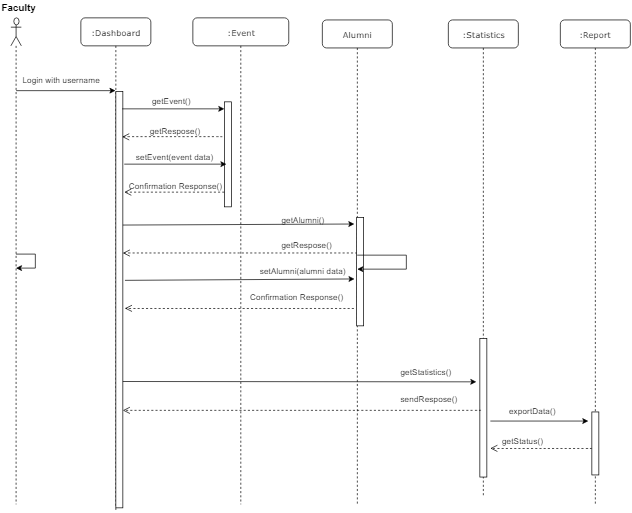

The diagram above was exported from draw.io. Its source (the exported page's mxGraphModel, read from the mxfile embedded in the PNG):
<mxGraphModel dx="697" dy="346" grid="1" gridSize="10" guides="1" tooltips="1" connect="1" arrows="1" fold="1" page="1" pageScale="1" pageWidth="1100" pageHeight="850" background="#ffffff" math="0" shadow="0">
  <root>
    <mxCell id="0" />
    <mxCell id="1" parent="0" />
    <mxCell id="_CgDRPmAz2OR0Fz9O6D4-57" value=":Dashboard" style="shape=umlLifeline;perimeter=lifelinePerimeter;whiteSpace=wrap;html=1;container=1;collapsible=0;recursiveResize=0;outlineConnect=0;rounded=1;shadow=0;comic=0;labelBackgroundColor=none;strokeColor=#000000;strokeWidth=1;fillColor=#FFFFFF;fontFamily=Verdana;fontSize=12;fontColor=#000000;align=center;" vertex="1" parent="1">
      <mxGeometry x="115" y="25" width="100" height="705" as="geometry" />
    </mxCell>
    <mxCell id="_CgDRPmAz2OR0Fz9O6D4-58" value="" style="html=1;points=[];perimeter=orthogonalPerimeter;rounded=0;shadow=0;comic=0;labelBackgroundColor=none;strokeColor=#000000;strokeWidth=1;fillColor=#FFFFFF;fontFamily=Verdana;fontSize=12;fontColor=#000000;align=center;" vertex="1" parent="_CgDRPmAz2OR0Fz9O6D4-57">
      <mxGeometry x="50" y="105" width="10" height="595" as="geometry" />
    </mxCell>
    <mxCell id="_CgDRPmAz2OR0Fz9O6D4-59" value=":Event" style="shape=umlLifeline;perimeter=lifelinePerimeter;whiteSpace=wrap;html=1;container=1;collapsible=0;recursiveResize=0;outlineConnect=0;rounded=1;shadow=0;comic=0;labelBackgroundColor=none;strokeColor=#000000;strokeWidth=1;fillColor=#FFFFFF;fontFamily=Verdana;fontSize=12;fontColor=#000000;align=center;" vertex="1" parent="1">
      <mxGeometry x="275" y="25" width="137" height="695" as="geometry" />
    </mxCell>
    <mxCell id="_CgDRPmAz2OR0Fz9O6D4-60" value="" style="html=1;points=[];perimeter=orthogonalPerimeter;rounded=0;shadow=0;comic=0;labelBackgroundColor=none;strokeColor=#000000;strokeWidth=1;fillColor=#FFFFFF;fontFamily=Verdana;fontSize=12;fontColor=#000000;align=center;" vertex="1" parent="_CgDRPmAz2OR0Fz9O6D4-59">
      <mxGeometry x="45" y="120" width="10" height="150" as="geometry" />
    </mxCell>
    <mxCell id="_CgDRPmAz2OR0Fz9O6D4-63" value="Login with username" style="text;html=1;resizable=0;points=[];autosize=1;align=left;verticalAlign=top;spacingTop=-4;" vertex="1" parent="1">
      <mxGeometry x="30" y="105" width="130" height="20" as="geometry" />
    </mxCell>
    <mxCell id="_CgDRPmAz2OR0Fz9O6D4-64" value="" style="endArrow=classic;html=1;entryX=0.1;entryY=0.2;entryDx=0;entryDy=0;entryPerimeter=0;" edge="1" parent="1">
      <mxGeometry width="50" height="50" relative="1" as="geometry">
        <mxPoint x="174" y="155" as="sourcePoint" />
        <mxPoint x="320" y="155" as="targetPoint" />
      </mxGeometry>
    </mxCell>
    <mxCell id="_CgDRPmAz2OR0Fz9O6D4-65" value="" style="endArrow=classic;html=1;" edge="1" parent="1" target="_CgDRPmAz2OR0Fz9O6D4-57">
      <mxGeometry width="50" height="50" relative="1" as="geometry">
        <mxPoint x="22.5" y="129" as="sourcePoint" />
        <mxPoint x="125" y="129" as="targetPoint" />
      </mxGeometry>
    </mxCell>
    <mxCell id="_CgDRPmAz2OR0Fz9O6D4-66" value="" style="shape=umlLifeline;participant=umlActor;perimeter=lifelinePerimeter;whiteSpace=wrap;html=1;container=1;collapsible=0;recursiveResize=0;verticalAlign=top;spacingTop=36;labelBackgroundColor=#ffffff;outlineConnect=0;strokeColor=#000000;" vertex="1" parent="1">
      <mxGeometry x="15" y="25" width="15" height="695" as="geometry" />
    </mxCell>
    <mxCell id="_CgDRPmAz2OR0Fz9O6D4-67" value="&lt;font size=&quot;1&quot;&gt;&lt;b style=&quot;font-size: 14px&quot;&gt;Faculty&lt;/b&gt;&lt;/font&gt;" style="text;html=1;resizable=0;points=[];autosize=1;align=left;verticalAlign=top;spacingTop=-4;" vertex="1" parent="1">
      <mxGeometry width="60" height="20" as="geometry" />
    </mxCell>
    <mxCell id="_CgDRPmAz2OR0Fz9O6D4-68" value=":Statistics" style="shape=umlLifeline;perimeter=lifelinePerimeter;whiteSpace=wrap;html=1;container=1;collapsible=0;recursiveResize=0;outlineConnect=0;rounded=1;shadow=0;comic=0;labelBackgroundColor=none;strokeColor=#000000;strokeWidth=1;fillColor=#FFFFFF;fontFamily=Verdana;fontSize=12;fontColor=#000000;align=center;" vertex="1" parent="1">
      <mxGeometry x="640" y="28" width="100" height="682" as="geometry" />
    </mxCell>
    <mxCell id="_CgDRPmAz2OR0Fz9O6D4-75" value="" style="html=1;verticalAlign=bottom;endArrow=open;dashed=1;endSize=8;labelBackgroundColor=none;fontFamily=Verdana;fontSize=12;edgeStyle=elbowEdgeStyle;elbow=vertical;entryX=1.2;entryY=0.423;entryDx=0;entryDy=0;entryPerimeter=0;" edge="1" parent="1">
      <mxGeometry x="0.4433" y="-148" relative="1" as="geometry">
        <mxPoint x="174" y="195" as="targetPoint" />
        <Array as="points" />
        <mxPoint x="317" y="195" as="sourcePoint" />
        <mxPoint as="offset" />
      </mxGeometry>
    </mxCell>
    <mxCell id="_CgDRPmAz2OR0Fz9O6D4-76" value="getEvent()" style="text;html=1;resizable=0;points=[];autosize=1;align=left;verticalAlign=top;spacingTop=-4;" vertex="1" parent="1">
      <mxGeometry x="215" y="135" width="70" height="20" as="geometry" />
    </mxCell>
    <mxCell id="_CgDRPmAz2OR0Fz9O6D4-77" value="getRespose()" style="text;html=1;resizable=0;points=[];autosize=1;align=left;verticalAlign=top;spacingTop=-4;" vertex="1" parent="1">
      <mxGeometry x="211.5" y="177" width="90" height="20" as="geometry" />
    </mxCell>
    <mxCell id="_CgDRPmAz2OR0Fz9O6D4-98" value="Alumni" style="shape=umlLifeline;perimeter=lifelinePerimeter;whiteSpace=wrap;html=1;container=1;collapsible=0;recursiveResize=0;outlineConnect=0;rounded=1;shadow=0;comic=0;labelBackgroundColor=none;strokeColor=#000000;strokeWidth=1;fillColor=#FFFFFF;fontFamily=Verdana;fontSize=12;fontColor=#000000;align=center;" vertex="1" parent="1">
      <mxGeometry x="460" y="28" width="100" height="692" as="geometry" />
    </mxCell>
    <mxCell id="_CgDRPmAz2OR0Fz9O6D4-100" value="" style="endArrow=classic;html=1;entryX=0.1;entryY=0.2;entryDx=0;entryDy=0;entryPerimeter=0;" edge="1" parent="1">
      <mxGeometry width="50" height="50" relative="1" as="geometry">
        <mxPoint x="177" y="234" as="sourcePoint" />
        <mxPoint x="323" y="234" as="targetPoint" />
      </mxGeometry>
    </mxCell>
    <mxCell id="_CgDRPmAz2OR0Fz9O6D4-101" value="" style="html=1;verticalAlign=bottom;endArrow=open;dashed=1;endSize=8;labelBackgroundColor=none;fontFamily=Verdana;fontSize=12;edgeStyle=elbowEdgeStyle;elbow=vertical;entryX=1.2;entryY=0.423;entryDx=0;entryDy=0;entryPerimeter=0;" edge="1" parent="1">
      <mxGeometry x="0.4433" y="-148" relative="1" as="geometry">
        <mxPoint x="177" y="274" as="targetPoint" />
        <Array as="points" />
        <mxPoint x="320" y="274" as="sourcePoint" />
        <mxPoint as="offset" />
      </mxGeometry>
    </mxCell>
    <mxCell id="_CgDRPmAz2OR0Fz9O6D4-102" value="setEvent(event data)" style="text;html=1;resizable=0;points=[];autosize=1;align=left;verticalAlign=top;spacingTop=-4;" vertex="1" parent="1">
      <mxGeometry x="191.5" y="214" width="130" height="20" as="geometry" />
    </mxCell>
    <mxCell id="_CgDRPmAz2OR0Fz9O6D4-103" value="Confirmation Response()" style="text;html=1;resizable=0;points=[];autosize=1;align=left;verticalAlign=top;spacingTop=-4;" vertex="1" parent="1">
      <mxGeometry x="181.5" y="256" width="150" height="20" as="geometry" />
    </mxCell>
    <mxCell id="_CgDRPmAz2OR0Fz9O6D4-104" value="" style="endArrow=classic;html=1;entryX=-0.329;entryY=0.063;entryDx=0;entryDy=0;entryPerimeter=0;" edge="1" parent="1" target="_CgDRPmAz2OR0Fz9O6D4-147">
      <mxGeometry width="50" height="50" relative="1" as="geometry">
        <mxPoint x="175" y="321" as="sourcePoint" />
        <mxPoint x="440" y="321" as="targetPoint" />
      </mxGeometry>
    </mxCell>
    <mxCell id="_CgDRPmAz2OR0Fz9O6D4-105" value="" style="html=1;verticalAlign=bottom;endArrow=open;dashed=1;endSize=8;labelBackgroundColor=none;fontFamily=Verdana;fontSize=12;edgeStyle=elbowEdgeStyle;elbow=vertical;entryX=1.2;entryY=0.423;entryDx=0;entryDy=0;entryPerimeter=0;exitX=0.1;exitY=0.329;exitDx=0;exitDy=0;exitPerimeter=0;" edge="1" parent="1" source="_CgDRPmAz2OR0Fz9O6D4-147">
      <mxGeometry x="0.4433" y="-148" relative="1" as="geometry">
        <mxPoint x="175" y="361" as="targetPoint" />
        <Array as="points" />
        <mxPoint x="440" y="361" as="sourcePoint" />
        <mxPoint as="offset" />
      </mxGeometry>
    </mxCell>
    <mxCell id="_CgDRPmAz2OR0Fz9O6D4-106" value="getRespose()" style="text;html=1;resizable=0;points=[];autosize=1;align=left;verticalAlign=top;spacingTop=-4;" vertex="1" parent="1">
      <mxGeometry x="400" y="340" width="90" height="20" as="geometry" />
    </mxCell>
    <mxCell id="_CgDRPmAz2OR0Fz9O6D4-107" value="" style="endArrow=classic;html=1;" edge="1" parent="1">
      <mxGeometry width="50" height="50" relative="1" as="geometry">
        <mxPoint x="178" y="400" as="sourcePoint" />
        <mxPoint x="506" y="398" as="targetPoint" />
      </mxGeometry>
    </mxCell>
    <mxCell id="_CgDRPmAz2OR0Fz9O6D4-108" value="" style="html=1;verticalAlign=bottom;endArrow=open;dashed=1;endSize=8;labelBackgroundColor=none;fontFamily=Verdana;fontSize=12;edgeStyle=elbowEdgeStyle;elbow=vertical;entryX=1.2;entryY=0.423;entryDx=0;entryDy=0;entryPerimeter=0;exitX=-0.379;exitY=0.841;exitDx=0;exitDy=0;exitPerimeter=0;" edge="1" parent="1" source="_CgDRPmAz2OR0Fz9O6D4-147">
      <mxGeometry x="0.4433" y="-148" relative="1" as="geometry">
        <mxPoint x="178" y="440" as="targetPoint" />
        <Array as="points" />
        <mxPoint x="440" y="440" as="sourcePoint" />
        <mxPoint as="offset" />
      </mxGeometry>
    </mxCell>
    <mxCell id="_CgDRPmAz2OR0Fz9O6D4-110" value="Confirmation Response()" style="text;html=1;resizable=0;points=[];autosize=1;align=left;verticalAlign=top;spacingTop=-4;" vertex="1" parent="1">
      <mxGeometry x="355" y="414.5" width="150" height="20" as="geometry" />
    </mxCell>
    <mxCell id="_CgDRPmAz2OR0Fz9O6D4-62" value="" style="html=1;points=[];perimeter=orthogonalPerimeter;rounded=0;shadow=0;comic=0;labelBackgroundColor=none;strokeColor=#000000;strokeWidth=1;fillColor=#FFFFFF;fontFamily=Verdana;fontSize=12;fontColor=#000000;align=center;" vertex="1" parent="1">
      <mxGeometry x="685" y="483" width="10" height="198" as="geometry" />
    </mxCell>
    <mxCell id="_CgDRPmAz2OR0Fz9O6D4-115" value="getStatistics()" style="text;html=1;resizable=0;points=[];autosize=1;align=left;verticalAlign=top;spacingTop=-4;" vertex="1" parent="1">
      <mxGeometry x="570" y="521.5" width="90" height="20" as="geometry" />
    </mxCell>
    <mxCell id="_CgDRPmAz2OR0Fz9O6D4-116" value="" style="endArrow=classic;html=1;" edge="1" parent="1">
      <mxGeometry width="50" height="50" relative="1" as="geometry">
        <mxPoint x="175" y="544.5" as="sourcePoint" />
        <mxPoint x="680" y="545" as="targetPoint" />
      </mxGeometry>
    </mxCell>
    <mxCell id="_CgDRPmAz2OR0Fz9O6D4-117" value="" style="html=1;verticalAlign=bottom;endArrow=open;dashed=1;endSize=8;labelBackgroundColor=none;fontFamily=Verdana;fontSize=12;edgeStyle=elbowEdgeStyle;elbow=vertical;" edge="1" parent="1" target="_CgDRPmAz2OR0Fz9O6D4-58">
      <mxGeometry x="0.4433" y="-148" relative="1" as="geometry">
        <mxPoint x="260" y="640" as="targetPoint" />
        <Array as="points" />
        <mxPoint x="686.5" y="585.5" as="sourcePoint" />
        <mxPoint as="offset" />
      </mxGeometry>
    </mxCell>
    <mxCell id="_CgDRPmAz2OR0Fz9O6D4-118" value="sendRespose()" style="text;html=1;resizable=0;points=[];autosize=1;align=left;verticalAlign=top;spacingTop=-4;" vertex="1" parent="1">
      <mxGeometry x="570" y="560" width="100" height="20" as="geometry" />
    </mxCell>
    <mxCell id="_CgDRPmAz2OR0Fz9O6D4-147" value="" style="html=1;points=[];perimeter=orthogonalPerimeter;rounded=0;shadow=0;comic=0;labelBackgroundColor=none;strokeColor=#000000;strokeWidth=1;fillColor=#FFFFFF;fontFamily=Verdana;fontSize=12;fontColor=#000000;align=center;" vertex="1" parent="1">
      <mxGeometry x="509" y="310" width="10" height="155" as="geometry" />
    </mxCell>
    <mxCell id="_CgDRPmAz2OR0Fz9O6D4-111" value="getAlumni()" style="text;html=1;resizable=0;points=[];autosize=1;align=left;verticalAlign=top;spacingTop=-4;" vertex="1" parent="1">
      <mxGeometry x="400" y="303.5" width="80" height="20" as="geometry" />
    </mxCell>
    <mxCell id="_CgDRPmAz2OR0Fz9O6D4-109" value="setAlumni(alumni data)" style="text;html=1;resizable=0;points=[];autosize=1;align=left;verticalAlign=top;spacingTop=-4;" vertex="1" parent="1">
      <mxGeometry x="369" y="377.5" width="140" height="20" as="geometry" />
    </mxCell>
    <mxCell id="_CgDRPmAz2OR0Fz9O6D4-150" value=":Report" style="shape=umlLifeline;perimeter=lifelinePerimeter;whiteSpace=wrap;html=1;container=1;collapsible=0;recursiveResize=0;outlineConnect=0;rounded=1;shadow=0;comic=0;labelBackgroundColor=none;strokeColor=#000000;strokeWidth=1;fillColor=#FFFFFF;fontFamily=Verdana;fontSize=12;fontColor=#000000;align=center;" vertex="1" parent="1">
      <mxGeometry x="800" y="28" width="100" height="692" as="geometry" />
    </mxCell>
    <mxCell id="_CgDRPmAz2OR0Fz9O6D4-151" value="" style="html=1;points=[];perimeter=orthogonalPerimeter;rounded=0;shadow=0;comic=0;labelBackgroundColor=none;strokeColor=#000000;strokeWidth=1;fillColor=#FFFFFF;fontFamily=Verdana;fontSize=12;fontColor=#000000;align=center;" vertex="1" parent="_CgDRPmAz2OR0Fz9O6D4-150">
      <mxGeometry x="45" y="560" width="10" height="90" as="geometry" />
    </mxCell>
    <mxCell id="_CgDRPmAz2OR0Fz9O6D4-152" value="" style="endArrow=classic;html=1;" edge="1" parent="1">
      <mxGeometry width="50" height="50" relative="1" as="geometry">
        <mxPoint x="700" y="601" as="sourcePoint" />
        <mxPoint x="840" y="601" as="targetPoint" />
      </mxGeometry>
    </mxCell>
    <mxCell id="_CgDRPmAz2OR0Fz9O6D4-153" value="" style="html=1;verticalAlign=bottom;endArrow=open;dashed=1;endSize=8;labelBackgroundColor=none;fontFamily=Verdana;fontSize=12;edgeStyle=elbowEdgeStyle;elbow=vertical;" edge="1" parent="1">
      <mxGeometry x="0.4433" y="-148" relative="1" as="geometry">
        <mxPoint x="700" y="640" as="targetPoint" />
        <Array as="points" />
        <mxPoint x="845" y="640.0000000000001" as="sourcePoint" />
        <mxPoint as="offset" />
      </mxGeometry>
    </mxCell>
    <mxCell id="_CgDRPmAz2OR0Fz9O6D4-157" value="exportData()" style="text;html=1;resizable=0;points=[];autosize=1;align=left;verticalAlign=top;spacingTop=-4;" vertex="1" parent="1">
      <mxGeometry x="725" y="578" width="80" height="20" as="geometry" />
    </mxCell>
    <mxCell id="_CgDRPmAz2OR0Fz9O6D4-159" value="getStatus()" style="text;html=1;resizable=0;points=[];autosize=1;align=left;verticalAlign=top;spacingTop=-4;" vertex="1" parent="1">
      <mxGeometry x="715" y="620" width="70" height="20" as="geometry" />
    </mxCell>
    <mxCell id="_CgDRPmAz2OR0Fz9O6D4-160" style="edgeStyle=orthogonalEdgeStyle;rounded=0;orthogonalLoop=1;jettySize=auto;html=1;" edge="1" parent="1" source="_CgDRPmAz2OR0Fz9O6D4-98" target="_CgDRPmAz2OR0Fz9O6D4-98">
      <mxGeometry relative="1" as="geometry" />
    </mxCell>
    <mxCell id="_CgDRPmAz2OR0Fz9O6D4-161" style="edgeStyle=orthogonalEdgeStyle;rounded=0;orthogonalLoop=1;jettySize=auto;html=1;" edge="1" parent="1" source="_CgDRPmAz2OR0Fz9O6D4-66" target="_CgDRPmAz2OR0Fz9O6D4-66">
      <mxGeometry relative="1" as="geometry" />
    </mxCell>
  </root>
</mxGraphModel>